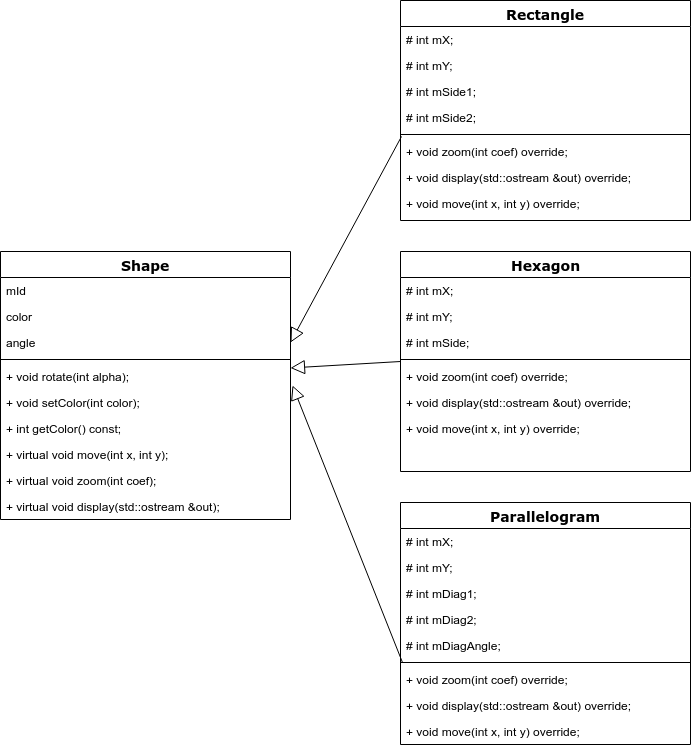

The diagram above was exported from draw.io. Its source (the exported page's mxGraphModel, read from the mxfile embedded in the PNG):
<mxGraphModel dx="1394" dy="727" grid="1" gridSize="10" guides="1" tooltips="1" connect="1" arrows="1" fold="1" page="1" pageScale="1" pageWidth="1100" pageHeight="850" background="#ffffff" math="0" shadow="0">
  <root>
    <mxCell id="0" />
    <mxCell id="1" parent="0" />
    <mxCell id="5d2195bd80daf111-40" style="edgeStyle=orthogonalEdgeStyle;rounded=0;html=1;dashed=1;labelBackgroundColor=none;startFill=0;endArrow=open;endFill=0;endSize=10;fontFamily=Verdana;fontSize=10;" parent="1" source="17acba5748e5396b-2" edge="1">
      <mxGeometry relative="1" as="geometry">
        <Array as="points" />
        <mxPoint x="730" y="838" as="targetPoint" />
      </mxGeometry>
    </mxCell>
    <mxCell id="17acba5748e5396b-20" value="&lt;b style=&quot;font-size: 14px;&quot;&gt;Shape&lt;/b&gt;" style="swimlane;html=1;fontStyle=0;childLayout=stackLayout;horizontal=1;startSize=26;fillColor=none;horizontalStack=0;resizeParent=1;resizeLast=0;collapsible=1;marginBottom=0;swimlaneFillColor=#ffffff;rounded=0;shadow=0;comic=0;labelBackgroundColor=none;strokeColor=#000000;strokeWidth=1;fontFamily=Verdana;fontSize=14;fontColor=#000000;align=center;" parent="1" vertex="1">
      <mxGeometry x="40" y="300" width="290" height="268" as="geometry">
        <mxRectangle x="270" y="91" width="90" height="26" as="alternateBounds" />
      </mxGeometry>
    </mxCell>
    <mxCell id="17acba5748e5396b-21" value="mId" style="text;html=1;strokeColor=none;fillColor=none;align=left;verticalAlign=top;spacingLeft=4;spacingRight=4;whiteSpace=wrap;overflow=hidden;rotatable=0;points=[[0,0.5],[1,0.5]];portConstraint=eastwest;" parent="17acba5748e5396b-20" vertex="1">
      <mxGeometry y="26" width="290" height="26" as="geometry" />
    </mxCell>
    <mxCell id="17acba5748e5396b-26" value="color" style="text;html=1;strokeColor=none;fillColor=none;align=left;verticalAlign=top;spacingLeft=4;spacingRight=4;whiteSpace=wrap;overflow=hidden;rotatable=0;points=[[0,0.5],[1,0.5]];portConstraint=eastwest;" parent="17acba5748e5396b-20" vertex="1">
      <mxGeometry y="52" width="290" height="26" as="geometry" />
    </mxCell>
    <mxCell id="17acba5748e5396b-24" value="angle" style="text;html=1;strokeColor=none;fillColor=none;align=left;verticalAlign=top;spacingLeft=4;spacingRight=4;whiteSpace=wrap;overflow=hidden;rotatable=0;points=[[0,0.5],[1,0.5]];portConstraint=eastwest;" parent="17acba5748e5396b-20" vertex="1">
      <mxGeometry y="78" width="290" height="26" as="geometry" />
    </mxCell>
    <mxCell id="tpd4PfIpzWXoqEW4XA8S-17" value="" style="line;strokeWidth=1;fillColor=none;align=left;verticalAlign=middle;spacingTop=-1;spacingLeft=3;spacingRight=3;rotatable=0;labelPosition=right;points=[];portConstraint=eastwest;" vertex="1" parent="17acba5748e5396b-20">
      <mxGeometry y="104" width="290" height="8" as="geometry" />
    </mxCell>
    <mxCell id="tpd4PfIpzWXoqEW4XA8S-13" value="+ void rotate(int alpha);" style="text;html=1;strokeColor=none;fillColor=none;align=left;verticalAlign=top;spacingLeft=4;spacingRight=4;whiteSpace=wrap;overflow=hidden;rotatable=0;points=[[0,0.5],[1,0.5]];portConstraint=eastwest;labelBorderColor=none;" vertex="1" parent="17acba5748e5396b-20">
      <mxGeometry y="112" width="290" height="26" as="geometry" />
    </mxCell>
    <mxCell id="tpd4PfIpzWXoqEW4XA8S-14" value="+&amp;nbsp;void setColor(int color);" style="text;html=1;strokeColor=none;fillColor=none;align=left;verticalAlign=top;spacingLeft=4;spacingRight=4;whiteSpace=wrap;overflow=hidden;rotatable=0;points=[[0,0.5],[1,0.5]];portConstraint=eastwest;" vertex="1" parent="17acba5748e5396b-20">
      <mxGeometry y="138" width="290" height="26" as="geometry" />
    </mxCell>
    <mxCell id="tpd4PfIpzWXoqEW4XA8S-15" value="+&amp;nbsp;int getColor() const;" style="text;html=1;strokeColor=none;fillColor=none;align=left;verticalAlign=top;spacingLeft=4;spacingRight=4;whiteSpace=wrap;overflow=hidden;rotatable=0;points=[[0,0.5],[1,0.5]];portConstraint=eastwest;" vertex="1" parent="17acba5748e5396b-20">
      <mxGeometry y="164" width="290" height="26" as="geometry" />
    </mxCell>
    <mxCell id="tpd4PfIpzWXoqEW4XA8S-18" value="+ virtual void&amp;nbsp;move(int x, int y);" style="text;html=1;strokeColor=none;fillColor=none;align=left;verticalAlign=top;spacingLeft=4;spacingRight=4;whiteSpace=wrap;overflow=hidden;rotatable=0;points=[[0,0.5],[1,0.5]];portConstraint=eastwest;" vertex="1" parent="17acba5748e5396b-20">
      <mxGeometry y="190" width="290" height="26" as="geometry" />
    </mxCell>
    <mxCell id="tpd4PfIpzWXoqEW4XA8S-19" value="&lt;span&gt;+ virtual void&amp;nbsp;&lt;/span&gt;zoom(int coef);" style="text;html=1;strokeColor=none;fillColor=none;align=left;verticalAlign=top;spacingLeft=4;spacingRight=4;whiteSpace=wrap;overflow=hidden;rotatable=0;points=[[0,0.5],[1,0.5]];portConstraint=eastwest;" vertex="1" parent="17acba5748e5396b-20">
      <mxGeometry y="216" width="290" height="26" as="geometry" />
    </mxCell>
    <mxCell id="tpd4PfIpzWXoqEW4XA8S-20" value="+ virtual void&amp;nbsp;display(std::ostream &amp;amp;out);" style="text;html=1;strokeColor=none;fillColor=none;align=left;verticalAlign=top;spacingLeft=4;spacingRight=4;whiteSpace=wrap;overflow=hidden;rotatable=0;points=[[0,0.5],[1,0.5]];portConstraint=eastwest;" vertex="1" parent="17acba5748e5396b-20">
      <mxGeometry y="242" width="290" height="26" as="geometry" />
    </mxCell>
    <mxCell id="5d2195bd80daf111-41" style="edgeStyle=orthogonalEdgeStyle;rounded=0;html=1;dashed=1;labelBackgroundColor=none;startFill=0;endArrow=open;endFill=0;endSize=10;fontFamily=Verdana;fontSize=10;" parent="1" source="5d2195bd80daf111-5" edge="1">
      <mxGeometry relative="1" as="geometry">
        <Array as="points" />
        <mxPoint x="730" y="628" as="targetPoint" />
      </mxGeometry>
    </mxCell>
    <mxCell id="tpd4PfIpzWXoqEW4XA8S-21" value="&lt;b&gt;Rectangle&lt;/b&gt;" style="swimlane;html=1;fontStyle=0;childLayout=stackLayout;horizontal=1;startSize=26;fillColor=none;horizontalStack=0;resizeParent=1;resizeLast=0;collapsible=1;marginBottom=0;swimlaneFillColor=#ffffff;rounded=0;shadow=0;comic=0;labelBackgroundColor=none;strokeColor=#000000;strokeWidth=1;fontFamily=Verdana;fontSize=14;fontColor=#000000;align=center;" vertex="1" parent="1">
      <mxGeometry x="440" y="49" width="290" height="220" as="geometry">
        <mxRectangle x="270" y="91" width="90" height="26" as="alternateBounds" />
      </mxGeometry>
    </mxCell>
    <mxCell id="tpd4PfIpzWXoqEW4XA8S-22" value="# int mX;" style="text;html=1;strokeColor=none;fillColor=none;align=left;verticalAlign=top;spacingLeft=4;spacingRight=4;whiteSpace=wrap;overflow=hidden;rotatable=0;points=[[0,0.5],[1,0.5]];portConstraint=eastwest;" vertex="1" parent="tpd4PfIpzWXoqEW4XA8S-21">
      <mxGeometry y="26" width="290" height="26" as="geometry" />
    </mxCell>
    <mxCell id="tpd4PfIpzWXoqEW4XA8S-23" value="# int mY;" style="text;html=1;strokeColor=none;fillColor=none;align=left;verticalAlign=top;spacingLeft=4;spacingRight=4;whiteSpace=wrap;overflow=hidden;rotatable=0;points=[[0,0.5],[1,0.5]];portConstraint=eastwest;" vertex="1" parent="tpd4PfIpzWXoqEW4XA8S-21">
      <mxGeometry y="52" width="290" height="26" as="geometry" />
    </mxCell>
    <mxCell id="tpd4PfIpzWXoqEW4XA8S-24" value="# int mSide1;" style="text;html=1;strokeColor=none;fillColor=none;align=left;verticalAlign=top;spacingLeft=4;spacingRight=4;whiteSpace=wrap;overflow=hidden;rotatable=0;points=[[0,0.5],[1,0.5]];portConstraint=eastwest;" vertex="1" parent="tpd4PfIpzWXoqEW4XA8S-21">
      <mxGeometry y="78" width="290" height="26" as="geometry" />
    </mxCell>
    <mxCell id="tpd4PfIpzWXoqEW4XA8S-33" value="# int mSide2;" style="text;html=1;strokeColor=none;fillColor=none;align=left;verticalAlign=top;spacingLeft=4;spacingRight=4;whiteSpace=wrap;overflow=hidden;rotatable=0;points=[[0,0.5],[1,0.5]];portConstraint=eastwest;" vertex="1" parent="tpd4PfIpzWXoqEW4XA8S-21">
      <mxGeometry y="104" width="290" height="26" as="geometry" />
    </mxCell>
    <mxCell id="tpd4PfIpzWXoqEW4XA8S-25" value="" style="line;strokeWidth=1;fillColor=none;align=left;verticalAlign=middle;spacingTop=-1;spacingLeft=3;spacingRight=3;rotatable=0;labelPosition=right;points=[];portConstraint=eastwest;" vertex="1" parent="tpd4PfIpzWXoqEW4XA8S-21">
      <mxGeometry y="130" width="290" height="8" as="geometry" />
    </mxCell>
    <mxCell id="tpd4PfIpzWXoqEW4XA8S-26" value="+ void zoom(int coef) override;" style="text;html=1;strokeColor=none;fillColor=none;align=left;verticalAlign=top;spacingLeft=4;spacingRight=4;whiteSpace=wrap;overflow=hidden;rotatable=0;points=[[0,0.5],[1,0.5]];portConstraint=eastwest;labelBorderColor=none;" vertex="1" parent="tpd4PfIpzWXoqEW4XA8S-21">
      <mxGeometry y="138" width="290" height="26" as="geometry" />
    </mxCell>
    <mxCell id="tpd4PfIpzWXoqEW4XA8S-27" value="+&amp;nbsp;void display(std::ostream &amp;amp;out) override;" style="text;html=1;strokeColor=none;fillColor=none;align=left;verticalAlign=top;spacingLeft=4;spacingRight=4;whiteSpace=wrap;overflow=hidden;rotatable=0;points=[[0,0.5],[1,0.5]];portConstraint=eastwest;" vertex="1" parent="tpd4PfIpzWXoqEW4XA8S-21">
      <mxGeometry y="164" width="290" height="26" as="geometry" />
    </mxCell>
    <mxCell id="tpd4PfIpzWXoqEW4XA8S-29" value="+ void&amp;nbsp;move(int x, int y) override;" style="text;html=1;strokeColor=none;fillColor=none;align=left;verticalAlign=top;spacingLeft=4;spacingRight=4;whiteSpace=wrap;overflow=hidden;rotatable=0;points=[[0,0.5],[1,0.5]];portConstraint=eastwest;" vertex="1" parent="tpd4PfIpzWXoqEW4XA8S-21">
      <mxGeometry y="190" width="290" height="26" as="geometry" />
    </mxCell>
    <mxCell id="tpd4PfIpzWXoqEW4XA8S-34" value="&lt;b&gt;Hexagon&lt;/b&gt;" style="swimlane;html=1;fontStyle=0;childLayout=stackLayout;horizontal=1;startSize=26;fillColor=none;horizontalStack=0;resizeParent=1;resizeLast=0;collapsible=1;marginBottom=0;swimlaneFillColor=#ffffff;rounded=0;shadow=0;comic=0;labelBackgroundColor=none;strokeColor=#000000;strokeWidth=1;fontFamily=Verdana;fontSize=14;fontColor=#000000;align=center;" vertex="1" parent="1">
      <mxGeometry x="440" y="300" width="290" height="220" as="geometry">
        <mxRectangle x="270" y="91" width="90" height="26" as="alternateBounds" />
      </mxGeometry>
    </mxCell>
    <mxCell id="tpd4PfIpzWXoqEW4XA8S-35" value="# int mX;" style="text;html=1;strokeColor=none;fillColor=none;align=left;verticalAlign=top;spacingLeft=4;spacingRight=4;whiteSpace=wrap;overflow=hidden;rotatable=0;points=[[0,0.5],[1,0.5]];portConstraint=eastwest;" vertex="1" parent="tpd4PfIpzWXoqEW4XA8S-34">
      <mxGeometry y="26" width="290" height="26" as="geometry" />
    </mxCell>
    <mxCell id="tpd4PfIpzWXoqEW4XA8S-36" value="# int mY;" style="text;html=1;strokeColor=none;fillColor=none;align=left;verticalAlign=top;spacingLeft=4;spacingRight=4;whiteSpace=wrap;overflow=hidden;rotatable=0;points=[[0,0.5],[1,0.5]];portConstraint=eastwest;" vertex="1" parent="tpd4PfIpzWXoqEW4XA8S-34">
      <mxGeometry y="52" width="290" height="26" as="geometry" />
    </mxCell>
    <mxCell id="tpd4PfIpzWXoqEW4XA8S-37" value="# int mSide;" style="text;html=1;strokeColor=none;fillColor=none;align=left;verticalAlign=top;spacingLeft=4;spacingRight=4;whiteSpace=wrap;overflow=hidden;rotatable=0;points=[[0,0.5],[1,0.5]];portConstraint=eastwest;" vertex="1" parent="tpd4PfIpzWXoqEW4XA8S-34">
      <mxGeometry y="78" width="290" height="26" as="geometry" />
    </mxCell>
    <mxCell id="tpd4PfIpzWXoqEW4XA8S-39" value="" style="line;strokeWidth=1;fillColor=none;align=left;verticalAlign=middle;spacingTop=-1;spacingLeft=3;spacingRight=3;rotatable=0;labelPosition=right;points=[];portConstraint=eastwest;" vertex="1" parent="tpd4PfIpzWXoqEW4XA8S-34">
      <mxGeometry y="104" width="290" height="8" as="geometry" />
    </mxCell>
    <mxCell id="tpd4PfIpzWXoqEW4XA8S-40" value="+ void zoom(int coef) override;" style="text;html=1;strokeColor=none;fillColor=none;align=left;verticalAlign=top;spacingLeft=4;spacingRight=4;whiteSpace=wrap;overflow=hidden;rotatable=0;points=[[0,0.5],[1,0.5]];portConstraint=eastwest;labelBorderColor=none;" vertex="1" parent="tpd4PfIpzWXoqEW4XA8S-34">
      <mxGeometry y="112" width="290" height="26" as="geometry" />
    </mxCell>
    <mxCell id="tpd4PfIpzWXoqEW4XA8S-41" value="+&amp;nbsp;void display(std::ostream &amp;amp;out) override;" style="text;html=1;strokeColor=none;fillColor=none;align=left;verticalAlign=top;spacingLeft=4;spacingRight=4;whiteSpace=wrap;overflow=hidden;rotatable=0;points=[[0,0.5],[1,0.5]];portConstraint=eastwest;" vertex="1" parent="tpd4PfIpzWXoqEW4XA8S-34">
      <mxGeometry y="138" width="290" height="26" as="geometry" />
    </mxCell>
    <mxCell id="tpd4PfIpzWXoqEW4XA8S-42" value="+ void&amp;nbsp;move(int x, int y) override;" style="text;html=1;strokeColor=none;fillColor=none;align=left;verticalAlign=top;spacingLeft=4;spacingRight=4;whiteSpace=wrap;overflow=hidden;rotatable=0;points=[[0,0.5],[1,0.5]];portConstraint=eastwest;" vertex="1" parent="tpd4PfIpzWXoqEW4XA8S-34">
      <mxGeometry y="164" width="290" height="26" as="geometry" />
    </mxCell>
    <mxCell id="tpd4PfIpzWXoqEW4XA8S-43" value="&lt;b&gt;Parallelogram&lt;/b&gt;" style="swimlane;html=1;fontStyle=0;childLayout=stackLayout;horizontal=1;startSize=26;fillColor=none;horizontalStack=0;resizeParent=1;resizeLast=0;collapsible=1;marginBottom=0;swimlaneFillColor=#ffffff;rounded=0;shadow=0;comic=0;labelBackgroundColor=none;strokeColor=#000000;strokeWidth=1;fontFamily=Verdana;fontSize=14;fontColor=#000000;align=center;" vertex="1" parent="1">
      <mxGeometry x="440" y="551" width="290" height="242" as="geometry">
        <mxRectangle x="270" y="91" width="90" height="26" as="alternateBounds" />
      </mxGeometry>
    </mxCell>
    <mxCell id="tpd4PfIpzWXoqEW4XA8S-44" value="# int mX;" style="text;html=1;strokeColor=none;fillColor=none;align=left;verticalAlign=top;spacingLeft=4;spacingRight=4;whiteSpace=wrap;overflow=hidden;rotatable=0;points=[[0,0.5],[1,0.5]];portConstraint=eastwest;" vertex="1" parent="tpd4PfIpzWXoqEW4XA8S-43">
      <mxGeometry y="26" width="290" height="26" as="geometry" />
    </mxCell>
    <mxCell id="tpd4PfIpzWXoqEW4XA8S-45" value="# int mY;" style="text;html=1;strokeColor=none;fillColor=none;align=left;verticalAlign=top;spacingLeft=4;spacingRight=4;whiteSpace=wrap;overflow=hidden;rotatable=0;points=[[0,0.5],[1,0.5]];portConstraint=eastwest;" vertex="1" parent="tpd4PfIpzWXoqEW4XA8S-43">
      <mxGeometry y="52" width="290" height="26" as="geometry" />
    </mxCell>
    <mxCell id="tpd4PfIpzWXoqEW4XA8S-46" value="# int mDiag1;" style="text;html=1;strokeColor=none;fillColor=none;align=left;verticalAlign=top;spacingLeft=4;spacingRight=4;whiteSpace=wrap;overflow=hidden;rotatable=0;points=[[0,0.5],[1,0.5]];portConstraint=eastwest;" vertex="1" parent="tpd4PfIpzWXoqEW4XA8S-43">
      <mxGeometry y="78" width="290" height="26" as="geometry" />
    </mxCell>
    <mxCell id="tpd4PfIpzWXoqEW4XA8S-47" value="# int mDiag2;" style="text;html=1;strokeColor=none;fillColor=none;align=left;verticalAlign=top;spacingLeft=4;spacingRight=4;whiteSpace=wrap;overflow=hidden;rotatable=0;points=[[0,0.5],[1,0.5]];portConstraint=eastwest;" vertex="1" parent="tpd4PfIpzWXoqEW4XA8S-43">
      <mxGeometry y="104" width="290" height="26" as="geometry" />
    </mxCell>
    <mxCell id="tpd4PfIpzWXoqEW4XA8S-52" value="# int mDiagAngle;" style="text;html=1;strokeColor=none;fillColor=none;align=left;verticalAlign=top;spacingLeft=4;spacingRight=4;whiteSpace=wrap;overflow=hidden;rotatable=0;points=[[0,0.5],[1,0.5]];portConstraint=eastwest;" vertex="1" parent="tpd4PfIpzWXoqEW4XA8S-43">
      <mxGeometry y="130" width="290" height="26" as="geometry" />
    </mxCell>
    <mxCell id="tpd4PfIpzWXoqEW4XA8S-48" value="" style="line;strokeWidth=1;fillColor=none;align=left;verticalAlign=middle;spacingTop=-1;spacingLeft=3;spacingRight=3;rotatable=0;labelPosition=right;points=[];portConstraint=eastwest;" vertex="1" parent="tpd4PfIpzWXoqEW4XA8S-43">
      <mxGeometry y="156" width="290" height="8" as="geometry" />
    </mxCell>
    <mxCell id="tpd4PfIpzWXoqEW4XA8S-49" value="+ void zoom(int coef) override;" style="text;html=1;strokeColor=none;fillColor=none;align=left;verticalAlign=top;spacingLeft=4;spacingRight=4;whiteSpace=wrap;overflow=hidden;rotatable=0;points=[[0,0.5],[1,0.5]];portConstraint=eastwest;labelBorderColor=none;" vertex="1" parent="tpd4PfIpzWXoqEW4XA8S-43">
      <mxGeometry y="164" width="290" height="26" as="geometry" />
    </mxCell>
    <mxCell id="tpd4PfIpzWXoqEW4XA8S-50" value="+&amp;nbsp;void display(std::ostream &amp;amp;out) override;" style="text;html=1;strokeColor=none;fillColor=none;align=left;verticalAlign=top;spacingLeft=4;spacingRight=4;whiteSpace=wrap;overflow=hidden;rotatable=0;points=[[0,0.5],[1,0.5]];portConstraint=eastwest;" vertex="1" parent="tpd4PfIpzWXoqEW4XA8S-43">
      <mxGeometry y="190" width="290" height="26" as="geometry" />
    </mxCell>
    <mxCell id="tpd4PfIpzWXoqEW4XA8S-51" value="+ void&amp;nbsp;move(int x, int y) override;" style="text;html=1;strokeColor=none;fillColor=none;align=left;verticalAlign=top;spacingLeft=4;spacingRight=4;whiteSpace=wrap;overflow=hidden;rotatable=0;points=[[0,0.5],[1,0.5]];portConstraint=eastwest;" vertex="1" parent="tpd4PfIpzWXoqEW4XA8S-43">
      <mxGeometry y="216" width="290" height="26" as="geometry" />
    </mxCell>
    <mxCell id="tpd4PfIpzWXoqEW4XA8S-56" value="" style="endArrow=block;endFill=0;endSize=12;html=1;fontSize=14;" edge="1" parent="1" target="tpd4PfIpzWXoqEW4XA8S-13">
      <mxGeometry width="160" relative="1" as="geometry">
        <mxPoint x="440" y="410" as="sourcePoint" />
        <mxPoint x="550" y="541" as="targetPoint" />
      </mxGeometry>
    </mxCell>
    <mxCell id="tpd4PfIpzWXoqEW4XA8S-57" value="" style="endArrow=block;endFill=0;endSize=12;html=1;fontSize=14;exitX=0.007;exitY=-0.154;exitDx=0;exitDy=0;exitPerimeter=0;entryX=1.007;entryY=0.846;entryDx=0;entryDy=0;entryPerimeter=0;" edge="1" parent="1" source="tpd4PfIpzWXoqEW4XA8S-49" target="tpd4PfIpzWXoqEW4XA8S-13">
      <mxGeometry width="160" relative="1" as="geometry">
        <mxPoint x="450" y="420" as="sourcePoint" />
        <mxPoint x="340" y="426.47058823529414" as="targetPoint" />
      </mxGeometry>
    </mxCell>
    <mxCell id="tpd4PfIpzWXoqEW4XA8S-58" value="" style="endArrow=block;endFill=0;endSize=12;html=1;fontSize=14;exitX=0.003;exitY=1.231;exitDx=0;exitDy=0;exitPerimeter=0;entryX=1;entryY=0.5;entryDx=0;entryDy=0;" edge="1" parent="1" source="tpd4PfIpzWXoqEW4XA8S-33" target="17acba5748e5396b-24">
      <mxGeometry width="160" relative="1" as="geometry">
        <mxPoint x="450" y="401" as="sourcePoint" />
        <mxPoint x="330" y="420" as="targetPoint" />
      </mxGeometry>
    </mxCell>
  </root>
</mxGraphModel>